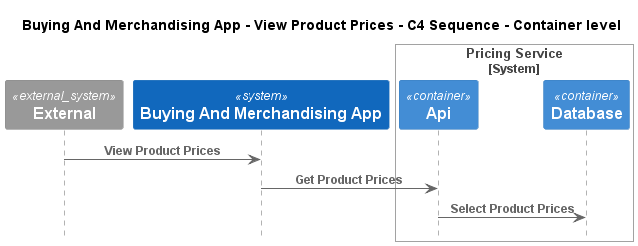

The diagram above was rendered by PlantUML. Its source (embedded in the PNG):
@startuml
!pragma layout smetana
!include ..\..\..\..\..\.c4s\C4_Sequence.puml

title Buying And Merchandising App - View Product Prices - C4 Sequence - Container level

System_Ext(C4InterFlow.SoftwareSystems.ExternalSystem, "External", "")
System(ECommercePlatform.SoftwareSystems.BuyingAndMerchandisingApp, "Buying And Merchandising App", "")

System_Boundary(ECommercePlatform.SoftwareSystems.PricingService, "Pricing Service")
    Container(ECommercePlatform.SoftwareSystems.PricingService.Containers.Api, "Api", "", "")
    Container(ECommercePlatform.SoftwareSystems.PricingService.Containers.Database, "Database", "", "")
Boundary_End()

Rel(C4InterFlow.SoftwareSystems.ExternalSystem, ECommercePlatform.SoftwareSystems.BuyingAndMerchandisingApp, "View Product Prices")
Rel(ECommercePlatform.SoftwareSystems.BuyingAndMerchandisingApp, ECommercePlatform.SoftwareSystems.PricingService.Containers.Api, "Get Product Prices")
Rel(ECommercePlatform.SoftwareSystems.PricingService.Containers.Api, ECommercePlatform.SoftwareSystems.PricingService.Containers.Database, "Select Product Prices")


@enduml